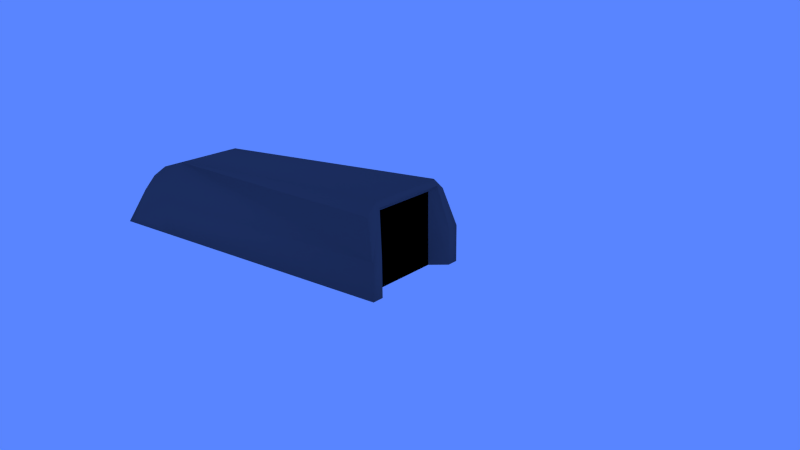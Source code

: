 # Source: tunnel.blend  (saved by Blender 2.74.0; exported with 4.5.12 LTS)
import bpy
from mathutils import Matrix  # noqa: F401  (used for matrix-valued properties, if any)

bpy.ops.wm.read_factory_settings(use_empty=True)
scene = bpy.context.scene
scene.name = 'Scene'

# ---- collections
col_collection_1 = bpy.data.collections.new('Collection 1'); scene.collection.children.link(col_collection_1)

# ---- materials (node trees are filled in below, after node groups)
mat_entrance = bpy.data.materials.new('Entrance')
mat_entrance.alpha_threshold = 0.0
mat_entrance.use_transparent_shadow = False
mat_entrance.diffuse_color = (0.0, 0.0, 0.0, 1.0)
mat_entrance.roughness = 0.5
mat_entrance.specular_intensity = 0.0
mat_entrance.line_color = (0.0, 0.0, 0.0, 1.0)
mat_concrete = bpy.data.materials.new('Concrete')
mat_concrete.alpha_threshold = 0.0
mat_concrete.use_transparent_shadow = False
mat_concrete.diffuse_color = (0.1107, 0.1107, 0.1107, 1.0)
mat_concrete.roughness = 0.5
mat_concrete.specular_intensity = 0.0

# ---- material node trees

# ---- world
world_world = bpy.data.worlds.new('World'); scene.world = world_world
world_world.color = (0.1001, 0.234, 1.0)
world_world.use_sun_shadow = False
world_world.sun_shadow_jitter_overblur = 0.0
world_world.cycles.sampling_method = 'MANUAL'
world_world.cycles.sample_map_resolution = 256

# ---- cameras
cam_camera = bpy.data.cameras.new('Camera')
cam_camera.clip_end = 100.0
cam_camera.lens = 35.0
cam_camera.sensor_width = 32.0
cam_camera.sensor_height = 18.0
cam_camera.ortho_scale = 7.314
cam_camera.dof.focus_distance = 0.0
cam_camera.dof.aperture_fstop = 128.0

# ---- lights
light_lamp = bpy.data.lights.new('Lamp', 'POINT')
light_lamp.transmission_factor = 0.0
light_lamp.cutoff_distance = 30.0
light_lamp.energy = 100.0
light_lamp.shadow_buffer_clip_start = 1.001
light_lamp.shadow_soft_size = 0.1
light_lamp.shadow_maximum_resolution = 0.006
light_lamp.use_absolute_resolution = True
light_lamp.cycles.use_multiple_importance_sampling = False

# ---- meshes
me_cube = bpy.data.meshes.new('Cube')
me_cube.from_pydata([(0.0, 11.0, 0.0), (0.0, -11.04, 0.0), (-3.0, -11.04, 0.0), (-3.0, 11.0, 0.0), (0.0, 11.0, 6.0), (0.0, -11.04, 6.0), (-3.0, -11.04, 6.0), (-3.0, 11.0, 6.0), (-4.0, 12.25, 0.0), (-4.0, 12.25, 3.0), (-5.0, 12.25, 0.0), (-5.0, 12.25, 3.0), (-3.354, 11.57, 6.462), (-5.0, -11.04, 0.0), (-5.0, -11.04, 3.0), (-4.395, 11.34, 5.998), (0.0, 11.57, 6.462), (-3.354, 11.27, 6.959), (0.0, 11.27, 6.959), (0.0, -13.43, 5.23), (-3.0, -13.43, 5.23), (-5.0, -13.43, 2.23), (0.0, -15.15, 4.117), (-3.0, -15.15, 4.117), (-5.0, -15.15, 1.117), (0.0, -16.76, 2.51), (-3.0, -16.76, 2.51), (-5.0, -16.76, 0.0), (0.0, -17.69, 0.0), (-3.0, -17.69, 0.0)], [], [(0, 1, 2, 3), (16, 12, 17, 18), (7, 3, 8, 9), (7, 9, 12), (8, 3, 10), (4, 0, 3, 7), (9, 8, 10, 11), (12, 16, 4, 7), (11, 10, 13, 14), (6, 15, 11, 14), (2, 13, 10, 3), (12, 9, 11, 15), (5, 18, 17, 6), (17, 12, 15), (6, 17, 15), (5, 6, 20, 19), (6, 14, 21, 20), (14, 13, 21), (20, 21, 24, 23), (19, 20, 23, 22), (21, 13, 24), (23, 24, 27, 26), (22, 23, 26, 25), (24, 13, 27), (25, 26, 29, 28), (27, 29, 26), (2, 1, 28, 29), (2, 29, 27, 13)])
me_cube.polygons.foreach_set('use_smooth', [True] * 28)
me_cube.polygons.foreach_set('material_index', [1, 1, 1, 1, 1, 0, 1, 1, 1, 1, 1, 1, 1, 1, 1, 1, 1, 1, 1, 1, 1, 1, 1, 1, 1, 1, 1, 1])
me_cube.materials.append(mat_entrance)
me_cube.materials.append(mat_concrete)
me_cube.use_remesh_preserve_volume = False
me_cube.use_remesh_preserve_attributes = False
me_cube.use_mirror_vertex_groups = False
me_cube.update()

# ---- objects
ob_tunnel = bpy.data.objects.new('Tunnel', me_cube)
ob_lamp = bpy.data.objects.new('Lamp', light_lamp)
ob_camera = bpy.data.objects.new('Camera', cam_camera)

# ---- transforms, parenting, visibility, modifiers, constraints
ob_tunnel.location = (0.0, 0.0, 0.0)
ob_tunnel.lock_rotations_4d = False
ob_tunnel.empty_display_type = 'ARROWS'
ob_tunnel.lineart.crease_threshold = 0.0
_m = ob_tunnel.modifiers.new('Mirror', 'MIRROR')
_m.use_clip = True
ob_lamp.location = (48.43, 55.93, 48.93)
ob_lamp.rotation_euler = (0.6503, 0.05522, 1.866)
ob_lamp.lock_rotations_4d = False
ob_lamp.empty_display_type = 'ARROWS'
ob_lamp.color = (0.0, 0.0, 0.0, 0.0)
ob_lamp.lineart.crease_threshold = 0.0
ob_camera.location = (47.48, 49.44, 25.6)
ob_camera.rotation_euler = (1.233, 0.0108, 2.252)
ob_camera.lock_rotations_4d = False
ob_camera.empty_display_type = 'ARROWS'
ob_camera.color = (0.0, 0.0, 0.0, 0.0)
ob_camera.display_type = 'WIRE'
ob_camera.lineart.crease_threshold = 0.0

# ---- collection membership
col_collection_1.objects.link(ob_tunnel)
col_collection_1.objects.link(ob_lamp)
col_collection_1.objects.link(ob_camera)

# ---- scene / render settings (as saved in the file)
scene.camera = ob_camera
scene.frame_start = 1; scene.frame_end = 250; scene.frame_set(1)
scene.render.engine = 'BLENDER_EEVEE_NEXT'
scene.render.resolution_percentage = 50
scene.render.dither_intensity = 0.0
scene.cycles.use_denoising = False
scene.cycles.samples = 10
scene.cycles.sampling_pattern = 'TABULATED_SOBOL'
scene.cycles.light_sampling_threshold = 0.0
scene.cycles.use_adaptive_sampling = False
scene.cycles.use_light_tree = False
scene.cycles.blur_glossy = 0.0
scene.cycles.pixel_filter_type = 'GAUSSIAN'
scene.cycles.sample_clamp_indirect = 0.0
scene.view_settings.view_transform = 'Standard'
bpy.context.view_layer.update()
